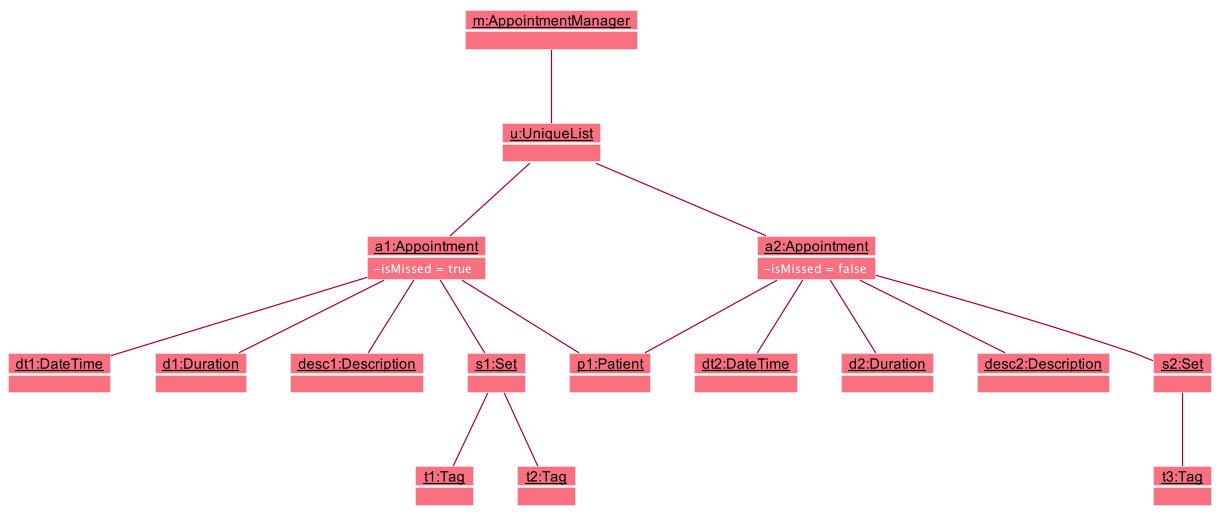

The diagram above was rendered by PlantUML. Its source (embedded in the PNG):
@startuml








skinparam BackgroundColor #FFFFFFF

skinparam Shadowing false

skinparam Class {
    BorderThickness 1
        BorderColor MAIN_DARK_COLOR
        BackgroundColor MAIN_MEDIUM_COLOR
        AttributeFontColor MAIN_MEDIUM_DARK_COLOR
        AttributeIconSize 0
        StereotypeFontColor MAIN_DARK_COLOR
        StereotypeFontStyle normal
        FontName Arial
}

skinparam Object {
    BorderThickness 2
    BorderColor MAIN_DARK_COLOR
    BackgroundColor MAIN_LIGHT_COLOR
    AttributeFontColor MAIN_MEDIUM_DARK_COLOR
    AttributeIconSize 0
    StereotypeFontColor MAIN_DARK_COLOR
    StereotypeFontStyle normal
    FontName Arial
}

skinparam Actor {
    BorderColor #000000
    Color #000000
    FontName Arial
}

skinparam Sequence {
    MessageAlign center
    BoxFontSize 15
    BoxPadding 0
    BoxFontColor #FFFFFF
    FontName Arial
}

skinparam Participant {
    FontColor #FFFFFFF
    Padding 20
}

skinparam MinClassWidth 50
skinparam ParticipantPadding 10
skinparam Shadowing false
skinparam DefaultTextAlignment center
skinparam packageStyle Rectangle

hide footbox
hide circle


Object "__m:AppointmentManager__" as AppointmentManager #F97181  {
}

Object "__u:UniqueList__" as UniqueList #F97181  {
}

Object "__a1:Appointment__" as Appointment1 #F97181  {
    - isMissed = true
}

Object "__a2:Appointment__" as Appointment2 #F97181  {
    - isMissed = false
}

Object "__p1:Patient__" as Patient1 #F97181 {
}

Object "__dt1:DateTime__" as DateTime1 #F97181 {
}

Object "__dt2:DateTime__" as DateTime2 #F97181 {
}

Object "__d1:Duration__" as Duration1 #F97181 {
}

Object "__d2:Duration__" as Duration2 #F97181 {
}

Object "__desc1:Description__" as Description1 #F97181 {
}

Object "__desc2:Description__" as Description2 #F97181 {
}

Object "__s1:Set__" as Set1 #F97181 {
}

Object "__s2:Set__" as Set2 #F97181 {
}

Object "__t1:Tag__" as Tag1 #F97181 {
}

Object "__t2:Tag__" as Tag2 #F97181 {
}

Object "__t3:Tag__" as Tag3 #F97181 {
}

AppointmentManager -- UniqueList
UniqueList -- Appointment1
UniqueList -- Appointment2

Appointment1 -- Patient1
Appointment1 -- DateTime1
Appointment1 -- Duration1
Appointment1 -- Description1
Appointment1 -- Set1
Set1 -- Tag1
Set1 -- Tag2

Appointment2 -- Patient1
Appointment2 -- DateTime2
Appointment2 -- Duration2
Appointment2 -- Description2
Appointment2 -- Set2
Set2 -- Tag3

@enduml